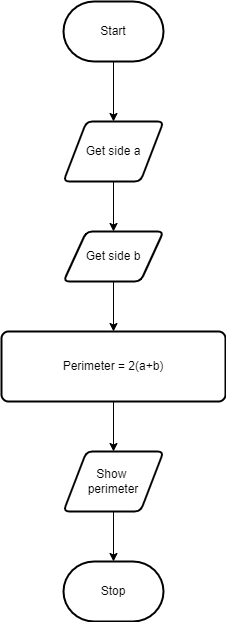

The diagram above was exported from draw.io. Its source (the exported page's mxGraphModel, read from the mxfile embedded in the PNG):
<mxGraphModel dx="434" dy="381" grid="1" gridSize="10" guides="1" tooltips="1" connect="1" arrows="1" fold="1" page="1" pageScale="1" pageWidth="827" pageHeight="1169" math="0" shadow="0">
  <root>
    <mxCell id="0" />
    <mxCell id="1" parent="0" />
    <mxCell id="7" style="edgeStyle=none;html=1;" parent="1" source="2" target="3" edge="1">
      <mxGeometry relative="1" as="geometry" />
    </mxCell>
    <mxCell id="2" value="Start" style="strokeWidth=2;html=1;shape=mxgraph.flowchart.terminator;whiteSpace=wrap;" parent="1" vertex="1">
      <mxGeometry x="370" y="40" width="100" height="60" as="geometry" />
    </mxCell>
    <mxCell id="8" style="edgeStyle=none;html=1;" parent="1" source="3" edge="1">
      <mxGeometry relative="1" as="geometry">
        <mxPoint x="420" y="270" as="targetPoint" />
      </mxGeometry>
    </mxCell>
    <mxCell id="3" value="Get side a" style="shape=parallelogram;html=1;strokeWidth=2;perimeter=parallelogramPerimeter;whiteSpace=wrap;rounded=1;arcSize=12;size=0.23;" parent="1" vertex="1">
      <mxGeometry x="370" y="160" width="100" height="60" as="geometry" />
    </mxCell>
    <mxCell id="10" style="edgeStyle=none;html=1;" parent="1" source="4" target="5" edge="1">
      <mxGeometry relative="1" as="geometry" />
    </mxCell>
    <mxCell id="4" value="Perimeter = 2(a+b)" style="rounded=1;whiteSpace=wrap;html=1;absoluteArcSize=1;arcSize=14;strokeWidth=2;" parent="1" vertex="1">
      <mxGeometry x="308" y="370" width="224" height="70" as="geometry" />
    </mxCell>
    <mxCell id="11" style="edgeStyle=none;html=1;" parent="1" source="5" target="6" edge="1">
      <mxGeometry relative="1" as="geometry" />
    </mxCell>
    <mxCell id="5" value="Show &lt;br&gt;perimeter" style="shape=parallelogram;html=1;strokeWidth=2;perimeter=parallelogramPerimeter;whiteSpace=wrap;rounded=1;arcSize=12;size=0.23;" parent="1" vertex="1">
      <mxGeometry x="370" y="490" width="100" height="60" as="geometry" />
    </mxCell>
    <mxCell id="6" value="Stop" style="strokeWidth=2;html=1;shape=mxgraph.flowchart.terminator;whiteSpace=wrap;" parent="1" vertex="1">
      <mxGeometry x="370" y="600" width="100" height="60" as="geometry" />
    </mxCell>
    <mxCell id="13" style="edgeStyle=none;html=1;" parent="1" source="12" target="4" edge="1">
      <mxGeometry relative="1" as="geometry" />
    </mxCell>
    <mxCell id="12" value="Get side b" style="shape=parallelogram;html=1;strokeWidth=2;perimeter=parallelogramPerimeter;whiteSpace=wrap;rounded=1;arcSize=12;size=0.23;" parent="1" vertex="1">
      <mxGeometry x="370" y="270" width="100" height="50" as="geometry" />
    </mxCell>
  </root>
</mxGraphModel>